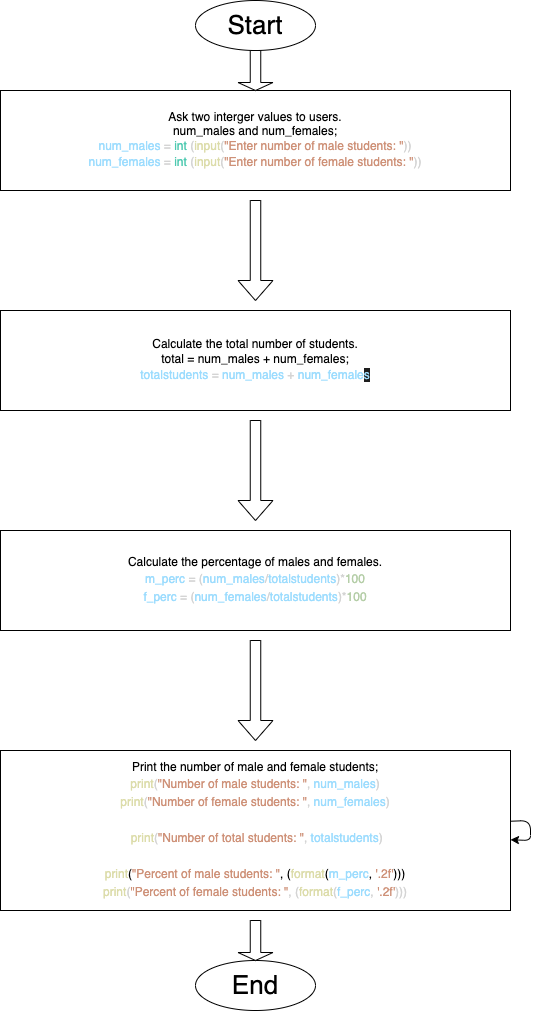

The diagram above was exported from draw.io. Its source (the exported page's mxGraphModel, read from the mxfile embedded in the PNG):
<mxGraphModel dx="250" dy="458" grid="1" gridSize="10" guides="1" tooltips="1" connect="1" arrows="1" fold="1" page="1" pageScale="1" pageWidth="850" pageHeight="1100" background="#ffffff" math="0" shadow="0">
  <root>
    <mxCell id="0" />
    <mxCell id="1" parent="0" />
    <mxCell id="2" value="Ask two interger values to users.&lt;br&gt;num_males and num_females;&lt;br&gt;&lt;span style=&quot;background-color: initial; color: rgb(156, 220, 254);&quot;&gt;num_males&lt;/span&gt;&lt;span style=&quot;color: rgb(212, 212, 212); background-color: initial;&quot;&gt; = &lt;/span&gt;&lt;span style=&quot;background-color: initial; color: rgb(78, 201, 176);&quot;&gt;int&lt;/span&gt;&lt;span style=&quot;color: rgb(212, 212, 212); background-color: initial;&quot;&gt; (&lt;/span&gt;&lt;span style=&quot;background-color: initial; color: rgb(220, 220, 170);&quot;&gt;input&lt;/span&gt;&lt;span style=&quot;color: rgb(212, 212, 212); background-color: initial;&quot;&gt;(&lt;/span&gt;&lt;span style=&quot;background-color: initial; color: rgb(206, 145, 120);&quot;&gt;&quot;Enter number of male students: &quot;&lt;/span&gt;&lt;span style=&quot;color: rgb(212, 212, 212); background-color: initial;&quot;&gt;))&lt;/span&gt;&lt;br&gt;&lt;div style=&quot;color: rgb(212, 212, 212); line-height: 18px;&quot;&gt;&lt;div style=&quot;&quot;&gt;    &lt;span style=&quot;color: rgb(156, 220, 254);&quot;&gt;num_females&lt;/span&gt; = &lt;span style=&quot;color: rgb(78, 201, 176);&quot;&gt;int&lt;/span&gt; (&lt;span style=&quot;color: rgb(220, 220, 170);&quot;&gt;input&lt;/span&gt;(&lt;span style=&quot;color: rgb(206, 145, 120);&quot;&gt;&quot;Enter number of female students: &quot;&lt;/span&gt;))&lt;/div&gt;&lt;/div&gt;" style="rounded=0;whiteSpace=wrap;html=1;" vertex="1" parent="1">
      <mxGeometry x="210" y="90" width="510" height="100" as="geometry" />
    </mxCell>
    <mxCell id="6" value="Calculate the total number of students.&lt;br&gt;total = num_males + num_females;&lt;br&gt;&lt;div style=&quot;color: rgb(212, 212, 212); line-height: 18px;&quot;&gt;&lt;span style=&quot;color: rgb(156, 220, 254);&quot;&gt;totalstudents&lt;/span&gt; = &lt;span style=&quot;color: rgb(156, 220, 254);&quot;&gt;num_males&lt;/span&gt; + &lt;span style=&quot;color: rgb(156, 220, 254);&quot;&gt;num_female&lt;span style=&quot;background-color: rgb(30, 30, 30);&quot;&gt;s&lt;/span&gt;&lt;/span&gt;&lt;/div&gt;" style="rounded=0;whiteSpace=wrap;html=1;" vertex="1" parent="1">
      <mxGeometry x="210" y="310" width="510" height="100" as="geometry" />
    </mxCell>
    <mxCell id="7" value="Calculate the percentage of males and females.&lt;br&gt;&lt;div style=&quot;color: rgb(212, 212, 212); line-height: 18px;&quot;&gt;&lt;span style=&quot;color: rgb(156, 220, 254);&quot;&gt;m_perc&lt;/span&gt; = (&lt;span style=&quot;color: rgb(156, 220, 254);&quot;&gt;num_males&lt;/span&gt;/&lt;span style=&quot;color: rgb(156, 220, 254);&quot;&gt;totalstudents&lt;/span&gt;)*&lt;span style=&quot;color: rgb(181, 206, 168);&quot;&gt;100&lt;/span&gt;&lt;/div&gt;&lt;div style=&quot;color: rgb(212, 212, 212); line-height: 18px;&quot;&gt;&lt;div style=&quot;line-height: 18px;&quot;&gt;&lt;span style=&quot;color: rgb(156, 220, 254);&quot;&gt;f_perc&lt;/span&gt; = (&lt;span style=&quot;color: rgb(156, 220, 254);&quot;&gt;num_females&lt;/span&gt;/&lt;span style=&quot;color: rgb(156, 220, 254);&quot;&gt;totalstudents&lt;/span&gt;)*&lt;span style=&quot;color: rgb(181, 206, 168);&quot;&gt;100&lt;/span&gt;&lt;/div&gt;&lt;/div&gt;" style="rounded=0;whiteSpace=wrap;html=1;" vertex="1" parent="1">
      <mxGeometry x="210" y="530" width="510" height="100" as="geometry" />
    </mxCell>
    <mxCell id="9" value="" style="shape=singleArrow;direction=south;whiteSpace=wrap;html=1;labelBackgroundColor=#18141D;fontFamily=Helvetica;" vertex="1" parent="1">
      <mxGeometry x="447.5" y="640" width="35" height="100" as="geometry" />
    </mxCell>
    <mxCell id="10" value="Print the number of male and female students;&lt;br&gt;&lt;div style=&quot;line-height: 18px;&quot;&gt;&lt;div style=&quot;color: rgb(212, 212, 212);&quot;&gt; &lt;span style=&quot;color: #dcdcaa;&quot;&gt;print&lt;/span&gt;(&lt;span style=&quot;color: #ce9178;&quot;&gt;&quot;Number of male students: &quot;&lt;/span&gt;, &lt;span style=&quot;color: #9cdcfe;&quot;&gt;num_males&lt;/span&gt;)&lt;/div&gt;&lt;div style=&quot;color: rgb(212, 212, 212);&quot;&gt;    &lt;span style=&quot;color: rgb(220, 220, 170);&quot;&gt;print&lt;/span&gt;(&lt;span style=&quot;color: rgb(206, 145, 120);&quot;&gt;&quot;Number of female students: &quot;&lt;/span&gt;, &lt;span style=&quot;color: rgb(156, 220, 254);&quot;&gt;num_females&lt;/span&gt;)&lt;/div&gt;&lt;div style=&quot;&quot;&gt;&lt;font color=&quot;#ffffff&quot;&gt;Print the total number of students;&lt;/font&gt;&lt;/div&gt;&lt;div style=&quot;color: rgb(212, 212, 212);&quot;&gt;&amp;nbsp;&lt;span style=&quot;color: rgb(220, 220, 170);&quot;&gt;print&lt;/span&gt;(&lt;span style=&quot;color: rgb(206, 145, 120);&quot;&gt;&quot;Number of total students: &quot;&lt;/span&gt;, &lt;span style=&quot;color: rgb(156, 220, 254);&quot;&gt;totalstudents&lt;/span&gt;)&lt;/div&gt;&lt;div style=&quot;&quot;&gt;&lt;font color=&quot;#ffffff&quot;&gt;Print the percentage of male and female students;&lt;/font&gt;&lt;/div&gt;&lt;div style=&quot;&quot;&gt;&lt;div style=&quot;line-height: 18px;&quot;&gt; &lt;span style=&quot;color: rgb(220, 220, 170);&quot;&gt;print&lt;/span&gt;(&lt;span style=&quot;color: rgb(206, 145, 120);&quot;&gt;&quot;Percent of male students: &quot;&lt;/span&gt;, (&lt;span style=&quot;color: rgb(220, 220, 170);&quot;&gt;format&lt;/span&gt;(&lt;span style=&quot;color: rgb(156, 220, 254);&quot;&gt;m_perc&lt;/span&gt;, &lt;span style=&quot;color: rgb(206, 145, 120);&quot;&gt;'.2f'&lt;/span&gt;)))&lt;/div&gt;&lt;div style=&quot;color: rgb(212, 212, 212); line-height: 18px;&quot;&gt;&lt;div style=&quot;line-height: 18px;&quot;&gt;&lt;span style=&quot;color: rgb(220, 220, 170);&quot;&gt;print&lt;/span&gt;(&lt;span style=&quot;color: rgb(206, 145, 120);&quot;&gt;&quot;Percent of female students: &quot;&lt;/span&gt;, (&lt;span style=&quot;color: rgb(220, 220, 170);&quot;&gt;format&lt;/span&gt;(&lt;span style=&quot;color: rgb(156, 220, 254);&quot;&gt;f_perc&lt;/span&gt;, &lt;span style=&quot;color: rgb(206, 145, 120);&quot;&gt;'.2f'&lt;/span&gt;)))&lt;/div&gt;&lt;/div&gt;&lt;/div&gt;&lt;/div&gt;" style="rounded=0;whiteSpace=wrap;html=1;" vertex="1" parent="1">
      <mxGeometry x="210" y="750" width="510" height="160" as="geometry" />
    </mxCell>
    <mxCell id="11" style="edgeStyle=none;html=1;fontFamily=Helvetica;" edge="1" parent="1" source="10" target="10">
      <mxGeometry relative="1" as="geometry">
        <Array as="points">
          <mxPoint x="640" y="880" />
        </Array>
      </mxGeometry>
    </mxCell>
    <mxCell id="12" value="" style="shape=singleArrow;direction=south;whiteSpace=wrap;html=1;labelBackgroundColor=#18141D;fontFamily=Helvetica;" vertex="1" parent="1">
      <mxGeometry x="447.5" y="420" width="35" height="100" as="geometry" />
    </mxCell>
    <mxCell id="13" value="" style="shape=singleArrow;direction=south;whiteSpace=wrap;html=1;labelBackgroundColor=#18141D;fontFamily=Helvetica;" vertex="1" parent="1">
      <mxGeometry x="447.5" y="200" width="35" height="100" as="geometry" />
    </mxCell>
    <mxCell id="17" value="End" style="ellipse;whiteSpace=wrap;html=1;labelBackgroundColor=none;fontFamily=Helvetica;fontSize=26;" vertex="1" parent="1">
      <mxGeometry x="405" y="960" width="120" height="50" as="geometry" />
    </mxCell>
    <mxCell id="21" value="Start" style="ellipse;whiteSpace=wrap;html=1;labelBackgroundColor=none;fontFamily=Helvetica;fontSize=26;" vertex="1" parent="1">
      <mxGeometry x="405" width="120" height="50" as="geometry" />
    </mxCell>
    <mxCell id="26" value="" style="shape=singleArrow;direction=south;whiteSpace=wrap;html=1;labelBackgroundColor=#18141D;fontFamily=Helvetica;" vertex="1" parent="1">
      <mxGeometry x="447.5" y="50" width="35" height="40" as="geometry" />
    </mxCell>
    <mxCell id="28" value="" style="shape=singleArrow;direction=south;whiteSpace=wrap;html=1;labelBackgroundColor=#18141D;fontFamily=Helvetica;" vertex="1" parent="1">
      <mxGeometry x="447.5" y="920" width="35" height="40" as="geometry" />
    </mxCell>
  </root>
</mxGraphModel>